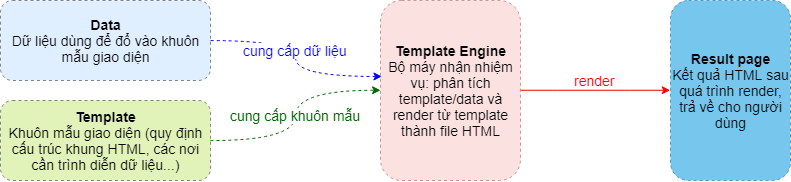

The diagram above was exported from draw.io. Its source (the exported page's mxGraphModel, read from the mxfile embedded in the PNG):
<mxGraphModel dx="981" dy="493" grid="1" gridSize="10" guides="1" tooltips="1" connect="1" arrows="1" fold="1" page="1" pageScale="1" pageWidth="827" pageHeight="1169" math="0" shadow="0">
  <root>
    <mxCell id="RXC6qaUE0Reblzqtjowy-0" />
    <mxCell id="RXC6qaUE0Reblzqtjowy-1" parent="RXC6qaUE0Reblzqtjowy-0" />
    <mxCell id="RXC6qaUE0Reblzqtjowy-5" value="cung cấp dữ liệu" style="edgeStyle=orthogonalEdgeStyle;curved=1;rounded=0;orthogonalLoop=1;jettySize=auto;html=1;entryX=0.008;entryY=0.423;entryDx=0;entryDy=0;dashed=1;strokeColor=#0000FF;strokeWidth=1;fontColor=#0000FF;entryPerimeter=0;fontSize=14;" edge="1" parent="RXC6qaUE0Reblzqtjowy-1" source="RXC6qaUE0Reblzqtjowy-2" target="RXC6qaUE0Reblzqtjowy-4">
      <mxGeometry x="-0.1778" y="-10" relative="1" as="geometry">
        <mxPoint x="10" y="10" as="offset" />
      </mxGeometry>
    </mxCell>
    <mxCell id="RXC6qaUE0Reblzqtjowy-2" value="&lt;b style=&quot;font-size: 14px;&quot;&gt;Data&lt;/b&gt;&lt;br style=&quot;font-size: 14px;&quot;&gt;Dữ liệu dùng để đổ vào khuôn mẫu giao diện" style="rounded=1;whiteSpace=wrap;html=1;dashed=1;strokeColor=#36393d;strokeWidth=1;fillColor=#cce5ff;opacity=60;fontSize=14;" vertex="1" parent="RXC6qaUE0Reblzqtjowy-1">
      <mxGeometry x="10" y="60" width="210" height="80" as="geometry" />
    </mxCell>
    <mxCell id="RXC6qaUE0Reblzqtjowy-6" value="cung cấp khuôn mẫu" style="edgeStyle=orthogonalEdgeStyle;curved=1;rounded=0;orthogonalLoop=1;jettySize=auto;html=1;exitX=1;exitY=0.5;exitDx=0;exitDy=0;entryX=0;entryY=0.5;entryDx=0;entryDy=0;dashed=1;strokeColor=#006600;strokeWidth=1;fontColor=#006600;fontSize=14;" edge="1" parent="RXC6qaUE0Reblzqtjowy-1" source="RXC6qaUE0Reblzqtjowy-3" target="RXC6qaUE0Reblzqtjowy-4">
      <mxGeometry relative="1" as="geometry" />
    </mxCell>
    <mxCell id="RXC6qaUE0Reblzqtjowy-3" value="&lt;b style=&quot;font-size: 14px;&quot;&gt;Template&lt;/b&gt;&lt;br style=&quot;font-size: 14px;&quot;&gt;Khuôn mẫu giao diện (quy định cấu trúc khung HTML, các nơi cần trình diễn dữ liệu...)" style="rounded=1;whiteSpace=wrap;html=1;dashed=1;strokeColor=#36393d;strokeWidth=1;fillColor=#cdeb8b;opacity=60;fontSize=14;" vertex="1" parent="RXC6qaUE0Reblzqtjowy-1">
      <mxGeometry x="10" y="160" width="210" height="80" as="geometry" />
    </mxCell>
    <mxCell id="RXC6qaUE0Reblzqtjowy-8" value="render" style="edgeStyle=orthogonalEdgeStyle;curved=1;rounded=0;orthogonalLoop=1;jettySize=auto;html=1;entryX=0;entryY=0.5;entryDx=0;entryDy=0;strokeColor=#FF0000;strokeWidth=1;fontColor=#FF0000;fontSize=14;" edge="1" parent="RXC6qaUE0Reblzqtjowy-1" source="RXC6qaUE0Reblzqtjowy-4" target="RXC6qaUE0Reblzqtjowy-7">
      <mxGeometry x="-0.0014" y="10" relative="1" as="geometry">
        <mxPoint as="offset" />
      </mxGeometry>
    </mxCell>
    <mxCell id="RXC6qaUE0Reblzqtjowy-4" value="&lt;b style=&quot;font-size: 14px;&quot;&gt;Template Engine&lt;/b&gt;&lt;br style=&quot;font-size: 14px;&quot;&gt;Bộ máy nhận nhiệm vụ: phân tích template/data và render từ template thành file HTML" style="rounded=1;whiteSpace=wrap;html=1;dashed=1;strokeColor=#b85450;strokeWidth=1;fillColor=#f8cecc;opacity=60;align=center;fontSize=14;" vertex="1" parent="RXC6qaUE0Reblzqtjowy-1">
      <mxGeometry x="390" y="60" width="140" height="180" as="geometry" />
    </mxCell>
    <mxCell id="RXC6qaUE0Reblzqtjowy-7" value="&lt;b style=&quot;font-size: 14px;&quot;&gt;Result page&lt;/b&gt;&lt;br style=&quot;font-size: 14px;&quot;&gt;Kết quả HTML sau quá trình render, trả về cho người dùng" style="rounded=1;whiteSpace=wrap;html=1;dashed=1;strokeColor=#006EAF;strokeWidth=1;fillColor=#1ba1e2;opacity=60;fontColor=#000000;fontSize=14;" vertex="1" parent="RXC6qaUE0Reblzqtjowy-1">
      <mxGeometry x="680" y="60" width="120" height="180" as="geometry" />
    </mxCell>
  </root>
</mxGraphModel>